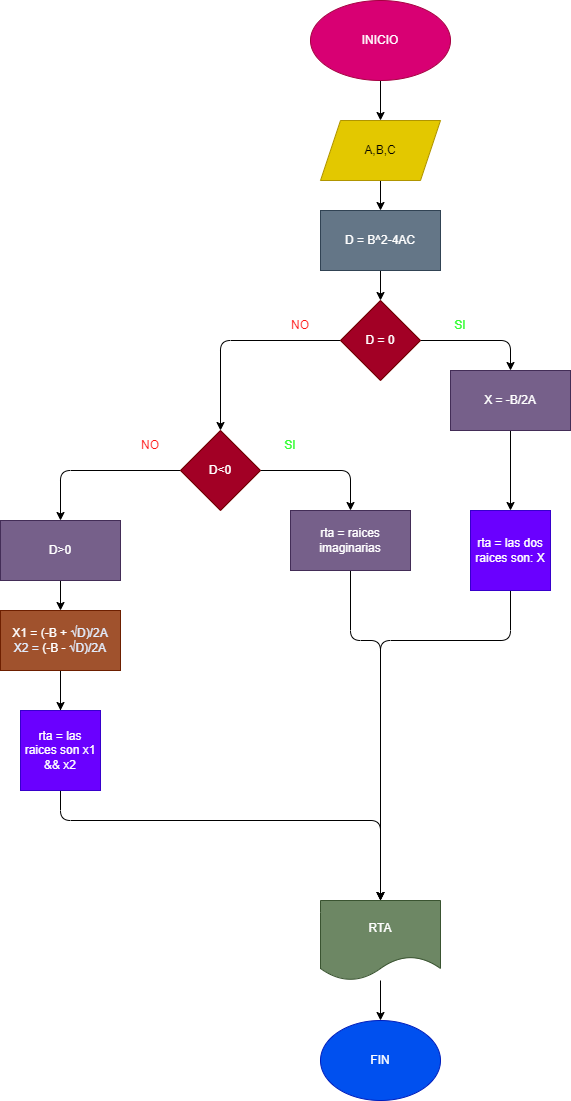

The diagram above was exported from draw.io. Its source (the exported page's mxGraphModel, read from the mxfile embedded in the PNG):
<mxGraphModel dx="692" dy="568" grid="1" gridSize="10" guides="1" tooltips="1" connect="1" arrows="1" fold="1" page="1" pageScale="1" pageWidth="850" pageHeight="1100" math="0" shadow="0">
  <root>
    <mxCell id="0" />
    <mxCell id="1" parent="0" />
    <mxCell id="2" value="" style="edgeStyle=none;html=1;" edge="1" parent="1" source="3" target="5">
      <mxGeometry relative="1" as="geometry" />
    </mxCell>
    <mxCell id="3" value="INICIO" style="ellipse;whiteSpace=wrap;html=1;fillColor=#d80073;fontColor=#ffffff;strokeColor=#A50040;" vertex="1" parent="1">
      <mxGeometry x="330" width="140" height="80" as="geometry" />
    </mxCell>
    <mxCell id="4" value="" style="edgeStyle=none;html=1;" edge="1" parent="1" source="5" target="7">
      <mxGeometry relative="1" as="geometry" />
    </mxCell>
    <mxCell id="5" value="A,B,C" style="shape=parallelogram;perimeter=parallelogramPerimeter;whiteSpace=wrap;html=1;fixedSize=1;fillColor=#e3c800;fontColor=#000000;strokeColor=#B09500;" vertex="1" parent="1">
      <mxGeometry x="340" y="120" width="120" height="60" as="geometry" />
    </mxCell>
    <mxCell id="6" value="" style="edgeStyle=none;html=1;" edge="1" parent="1" source="7" target="10">
      <mxGeometry relative="1" as="geometry" />
    </mxCell>
    <mxCell id="7" value="D = B^2-4AC" style="whiteSpace=wrap;html=1;fillColor=#647687;fontColor=#ffffff;strokeColor=#314354;" vertex="1" parent="1">
      <mxGeometry x="340" y="210" width="120" height="60" as="geometry" />
    </mxCell>
    <mxCell id="8" value="" style="edgeStyle=none;html=1;" edge="1" parent="1" source="10" target="13">
      <mxGeometry relative="1" as="geometry">
        <Array as="points">
          <mxPoint x="240" y="340" />
        </Array>
      </mxGeometry>
    </mxCell>
    <mxCell id="9" value="" style="edgeStyle=none;html=1;" edge="1" parent="1" source="10" target="15">
      <mxGeometry relative="1" as="geometry">
        <Array as="points">
          <mxPoint x="530" y="340" />
        </Array>
      </mxGeometry>
    </mxCell>
    <mxCell id="10" value="D = 0" style="rhombus;whiteSpace=wrap;html=1;fillColor=#a20025;fontColor=#ffffff;strokeColor=#6F0000;" vertex="1" parent="1">
      <mxGeometry x="360" y="300" width="80" height="80" as="geometry" />
    </mxCell>
    <mxCell id="11" value="" style="edgeStyle=none;html=1;" edge="1" parent="1" source="13" target="17">
      <mxGeometry relative="1" as="geometry">
        <mxPoint x="80" y="430" as="targetPoint" />
        <Array as="points">
          <mxPoint x="80" y="470" />
        </Array>
      </mxGeometry>
    </mxCell>
    <mxCell id="12" value="" style="edgeStyle=none;html=1;fontSize=12;" edge="1" parent="1" source="13" target="23">
      <mxGeometry relative="1" as="geometry">
        <Array as="points">
          <mxPoint x="370" y="470" />
        </Array>
      </mxGeometry>
    </mxCell>
    <mxCell id="13" value="D&amp;lt;0" style="rhombus;whiteSpace=wrap;html=1;fillColor=#a20025;fontColor=#ffffff;strokeColor=#6F0000;" vertex="1" parent="1">
      <mxGeometry x="200" y="430" width="80" height="80" as="geometry" />
    </mxCell>
    <mxCell id="14" value="" style="edgeStyle=none;html=1;fontSize=12;entryX=0.5;entryY=0;entryDx=0;entryDy=0;" edge="1" parent="1" source="15" target="29">
      <mxGeometry relative="1" as="geometry">
        <mxPoint x="530" y="530" as="targetPoint" />
      </mxGeometry>
    </mxCell>
    <mxCell id="15" value="X = -B/2A" style="whiteSpace=wrap;html=1;fillColor=#76608a;fontColor=#ffffff;strokeColor=#432D57;" vertex="1" parent="1">
      <mxGeometry x="470" y="370" width="120" height="60" as="geometry" />
    </mxCell>
    <mxCell id="16" value="" style="edgeStyle=none;html=1;" edge="1" parent="1" source="17" target="19">
      <mxGeometry relative="1" as="geometry" />
    </mxCell>
    <mxCell id="17" value="D&amp;gt;0" style="rounded=0;whiteSpace=wrap;html=1;fillColor=#76608a;fontColor=#ffffff;strokeColor=#432D57;" vertex="1" parent="1">
      <mxGeometry x="20" y="520" width="120" height="60" as="geometry" />
    </mxCell>
    <mxCell id="18" value="" style="edgeStyle=none;html=1;fontSize=12;entryX=0.5;entryY=0;entryDx=0;entryDy=0;" edge="1" parent="1" source="19" target="31">
      <mxGeometry relative="1" as="geometry">
        <mxPoint x="80" y="620" as="targetPoint" />
      </mxGeometry>
    </mxCell>
    <mxCell id="19" value="&lt;font style=&quot;font-size: 12px;&quot;&gt;X1 = (-B +&amp;nbsp;&lt;span style=&quot;color: rgb(226, 238, 255); font-family: &amp;quot;Google Sans&amp;quot;, arial, sans-serif; text-align: left;&quot;&gt;√D)/2A&lt;br&gt;X2 =&amp;nbsp;&lt;/span&gt;(-B -&amp;nbsp;&lt;span style=&quot;color: rgb(226, 238, 255); font-family: &amp;quot;Google Sans&amp;quot;, arial, sans-serif; text-align: left;&quot;&gt;√D)/2A&lt;/span&gt;&lt;span style=&quot;color: rgb(226, 238, 255); font-family: &amp;quot;Google Sans&amp;quot;, arial, sans-serif; text-align: left;&quot;&gt;&lt;br&gt;&lt;/span&gt;&lt;/font&gt;" style="rounded=0;whiteSpace=wrap;html=1;fillColor=#a0522d;fontColor=#ffffff;strokeColor=#6D1F00;" vertex="1" parent="1">
      <mxGeometry x="20" y="610" width="120" height="60" as="geometry" />
    </mxCell>
    <mxCell id="20" style="edgeStyle=none;html=1;entryX=0.5;entryY=0;entryDx=0;entryDy=0;" edge="1" parent="1" target="27">
      <mxGeometry relative="1" as="geometry">
        <Array as="points">
          <mxPoint x="80" y="820" />
          <mxPoint x="400" y="820" />
        </Array>
        <mxPoint x="80" y="700" as="sourcePoint" />
      </mxGeometry>
    </mxCell>
    <mxCell id="22" style="edgeStyle=none;html=1;exitX=0.5;exitY=1;exitDx=0;exitDy=0;entryX=0.5;entryY=0;entryDx=0;entryDy=0;" edge="1" parent="1" source="23" target="27">
      <mxGeometry relative="1" as="geometry">
        <Array as="points">
          <mxPoint x="370" y="640" />
          <mxPoint x="400" y="640" />
        </Array>
      </mxGeometry>
    </mxCell>
    <mxCell id="23" value="rta = raices imaginarias" style="whiteSpace=wrap;html=1;fillColor=#76608a;fontColor=#ffffff;strokeColor=#432D57;" vertex="1" parent="1">
      <mxGeometry x="310" y="510" width="120" height="60" as="geometry" />
    </mxCell>
    <mxCell id="24" style="edgeStyle=none;html=1;exitX=0.5;exitY=1;exitDx=0;exitDy=0;entryX=0.5;entryY=0;entryDx=0;entryDy=0;" edge="1" parent="1" target="27">
      <mxGeometry relative="1" as="geometry">
        <Array as="points">
          <mxPoint x="530" y="640" />
          <mxPoint x="400" y="640" />
        </Array>
        <mxPoint x="530" y="590" as="sourcePoint" />
      </mxGeometry>
    </mxCell>
    <mxCell id="26" value="" style="edgeStyle=none;html=1;fontSize=12;" edge="1" parent="1" source="27" target="28">
      <mxGeometry relative="1" as="geometry" />
    </mxCell>
    <mxCell id="27" value="RTA" style="shape=document;whiteSpace=wrap;html=1;boundedLbl=1;labelBackgroundColor=none;fontSize=12;fillColor=#6d8764;fontColor=#ffffff;strokeColor=#3A5431;" vertex="1" parent="1">
      <mxGeometry x="340" y="900" width="120" height="80" as="geometry" />
    </mxCell>
    <mxCell id="28" value="FIN" style="ellipse;whiteSpace=wrap;html=1;labelBackgroundColor=none;fillColor=#0050ef;fontColor=#ffffff;strokeColor=#001DBC;" vertex="1" parent="1">
      <mxGeometry x="340" y="1020" width="120" height="80" as="geometry" />
    </mxCell>
    <mxCell id="29" value="&lt;span style=&quot;color: rgb(255, 255, 255);&quot;&gt;rta = las dos raices son: X&lt;/span&gt;" style="whiteSpace=wrap;html=1;aspect=fixed;fillColor=#6a00ff;fontColor=#ffffff;strokeColor=#3700CC;" vertex="1" parent="1">
      <mxGeometry x="490" y="510" width="80" height="80" as="geometry" />
    </mxCell>
    <mxCell id="31" value="&lt;span style=&quot;color: rgb(255, 255, 255);&quot;&gt;rta = las raices son x1 &amp;amp;&amp;amp; x2&lt;/span&gt;" style="whiteSpace=wrap;html=1;aspect=fixed;fillColor=#6a00ff;fontColor=#ffffff;strokeColor=#3700CC;" vertex="1" parent="1">
      <mxGeometry x="40" y="710" width="80" height="80" as="geometry" />
    </mxCell>
    <mxCell id="32" value="&lt;font color=&quot;#ff1212&quot;&gt;NO&lt;/font&gt;" style="text;html=1;strokeColor=none;fillColor=none;align=center;verticalAlign=middle;whiteSpace=wrap;rounded=0;" vertex="1" parent="1">
      <mxGeometry x="290" y="310" width="60" height="30" as="geometry" />
    </mxCell>
    <mxCell id="33" value="&lt;font color=&quot;#33ff33&quot;&gt;SI&lt;/font&gt;" style="text;html=1;strokeColor=none;fillColor=none;align=center;verticalAlign=middle;whiteSpace=wrap;rounded=0;" vertex="1" parent="1">
      <mxGeometry x="450" y="310" width="60" height="30" as="geometry" />
    </mxCell>
    <mxCell id="34" value="&lt;font color=&quot;#33ff33&quot;&gt;SI&lt;/font&gt;" style="text;html=1;strokeColor=none;fillColor=none;align=center;verticalAlign=middle;whiteSpace=wrap;rounded=0;" vertex="1" parent="1">
      <mxGeometry x="280" y="430" width="60" height="30" as="geometry" />
    </mxCell>
    <mxCell id="35" value="&lt;font color=&quot;#ff1212&quot;&gt;NO&lt;/font&gt;" style="text;html=1;strokeColor=none;fillColor=none;align=center;verticalAlign=middle;whiteSpace=wrap;rounded=0;" vertex="1" parent="1">
      <mxGeometry x="140" y="430" width="60" height="30" as="geometry" />
    </mxCell>
  </root>
</mxGraphModel>